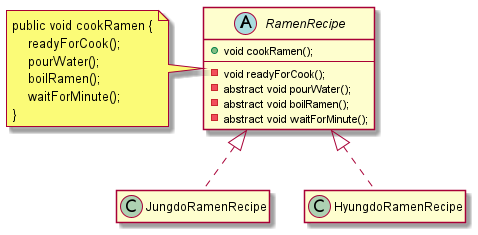

The diagram above was rendered by PlantUML. Its source (embedded in the PNG):
@startuml
'https://plantuml.com/class-diagram

hide empty fields
hide empty methods

abstract class RamenRecipe {
    + void cookRamen();
    --
    - void readyForCook();
    - abstract void pourWater();
    - abstract void boilRamen();
    - abstract void waitForMinute();
}
note left
public void cookRamen {
    readyForCook();
    pourWater();
    boilRamen();
    waitForMinute();
}
end note

JungdoRamenRecipe .u.|> RamenRecipe
HyungdoRamenRecipe .u.|> RamenRecipe

@enduml